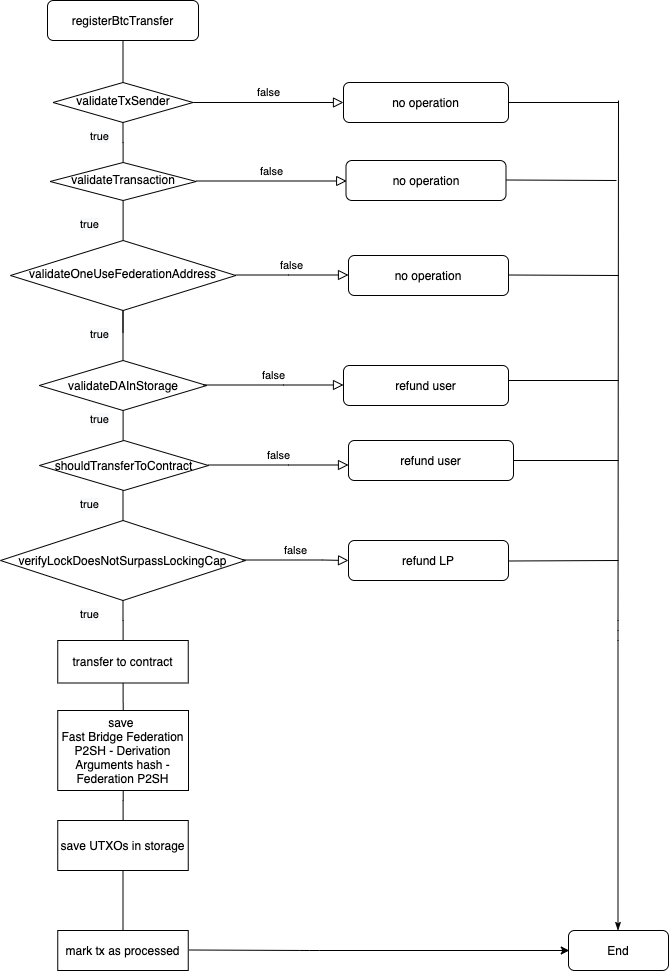

The diagram above was exported from draw.io. Its source (the exported page's mxGraphModel, read from the mxfile embedded in the PNG):
<mxGraphModel dx="946" dy="565" grid="1" gridSize="10" guides="1" tooltips="1" connect="1" arrows="1" fold="1" page="1" pageScale="1" pageWidth="827" pageHeight="1169" math="0" shadow="0">
  <root>
    <mxCell id="WIyWlLk6GJQsqaUBKTNV-0" />
    <mxCell id="WIyWlLk6GJQsqaUBKTNV-1" parent="WIyWlLk6GJQsqaUBKTNV-0" />
    <mxCell id="WIyWlLk6GJQsqaUBKTNV-3" value="registerBtcTransfer" style="rounded=1;whiteSpace=wrap;html=1;fontSize=12;glass=0;strokeWidth=1;shadow=0;" parent="WIyWlLk6GJQsqaUBKTNV-1" vertex="1">
      <mxGeometry x="109" width="151" height="40" as="geometry" />
    </mxCell>
    <mxCell id="WIyWlLk6GJQsqaUBKTNV-5" value="false" style="edgeStyle=orthogonalEdgeStyle;rounded=0;html=1;jettySize=auto;orthogonalLoop=1;fontSize=11;endArrow=block;endFill=0;endSize=8;strokeWidth=1;shadow=0;labelBackgroundColor=none;" parent="WIyWlLk6GJQsqaUBKTNV-1" source="WIyWlLk6GJQsqaUBKTNV-6" target="WIyWlLk6GJQsqaUBKTNV-7" edge="1">
      <mxGeometry y="10" relative="1" as="geometry">
        <mxPoint as="offset" />
      </mxGeometry>
    </mxCell>
    <mxCell id="EyyoHQvfl7-m_Bz6mguC-118" value="" style="edgeStyle=orthogonalEdgeStyle;rounded=0;orthogonalLoop=1;jettySize=auto;html=1;startArrow=none;startFill=0;endArrow=none;endFill=0;endSize=8;strokeWidth=1;" parent="WIyWlLk6GJQsqaUBKTNV-1" source="WIyWlLk6GJQsqaUBKTNV-6" target="WIyWlLk6GJQsqaUBKTNV-3" edge="1">
      <mxGeometry relative="1" as="geometry" />
    </mxCell>
    <mxCell id="WIyWlLk6GJQsqaUBKTNV-6" value="validateTxSender" style="rhombus;html=1;shadow=0;fontFamily=Helvetica;fontSize=12;align=center;strokeWidth=1;spacing=6;spacingTop=-4;verticalAlign=middle;horizontal=1;whiteSpace=wrap;" parent="WIyWlLk6GJQsqaUBKTNV-1" vertex="1">
      <mxGeometry x="114.5" y="82" width="140" height="40" as="geometry" />
    </mxCell>
    <mxCell id="WIyWlLk6GJQsqaUBKTNV-7" value="no operation" style="rounded=1;whiteSpace=wrap;html=1;fontSize=12;glass=0;strokeWidth=1;shadow=0;" parent="WIyWlLk6GJQsqaUBKTNV-1" vertex="1">
      <mxGeometry x="405" y="82" width="165" height="40" as="geometry" />
    </mxCell>
    <mxCell id="EyyoHQvfl7-m_Bz6mguC-119" value="" style="edgeStyle=orthogonalEdgeStyle;rounded=0;orthogonalLoop=1;jettySize=auto;html=1;startArrow=none;startFill=0;endArrow=none;endFill=0;endSize=8;strokeWidth=1;" parent="WIyWlLk6GJQsqaUBKTNV-1" source="WIyWlLk6GJQsqaUBKTNV-10" target="WIyWlLk6GJQsqaUBKTNV-6" edge="1">
      <mxGeometry relative="1" as="geometry" />
    </mxCell>
    <mxCell id="EyyoHQvfl7-m_Bz6mguC-120" value="" style="edgeStyle=orthogonalEdgeStyle;rounded=0;orthogonalLoop=1;jettySize=auto;html=1;startArrow=none;startFill=0;endArrow=none;endFill=0;endSize=8;strokeWidth=1;" parent="WIyWlLk6GJQsqaUBKTNV-1" source="WIyWlLk6GJQsqaUBKTNV-10" edge="1">
      <mxGeometry relative="1" as="geometry">
        <mxPoint x="184.5050000000001" y="282.0014925373134" as="targetPoint" />
      </mxGeometry>
    </mxCell>
    <mxCell id="WIyWlLk6GJQsqaUBKTNV-10" value="validateTransaction" style="rhombus;whiteSpace=wrap;html=1;shadow=0;fontFamily=Helvetica;fontSize=12;align=center;strokeWidth=1;spacing=6;spacingTop=-4;" parent="WIyWlLk6GJQsqaUBKTNV-1" vertex="1">
      <mxGeometry x="111.56" y="162" width="146.12" height="38" as="geometry" />
    </mxCell>
    <mxCell id="WIyWlLk6GJQsqaUBKTNV-12" value="no operation" style="rounded=1;whiteSpace=wrap;html=1;fontSize=12;glass=0;strokeWidth=1;shadow=0;" parent="WIyWlLk6GJQsqaUBKTNV-1" vertex="1">
      <mxGeometry x="407.5" y="160" width="160" height="40" as="geometry" />
    </mxCell>
    <mxCell id="EyyoHQvfl7-m_Bz6mguC-121" value="" style="edgeStyle=orthogonalEdgeStyle;rounded=0;orthogonalLoop=1;jettySize=auto;html=1;startArrow=none;startFill=0;endArrow=none;endFill=0;endSize=8;strokeWidth=1;" parent="WIyWlLk6GJQsqaUBKTNV-1" target="EyyoHQvfl7-m_Bz6mguC-102" edge="1">
      <mxGeometry relative="1" as="geometry">
        <mxPoint x="184.5" y="332" as="sourcePoint" />
        <Array as="points">
          <mxPoint x="185" y="310" />
          <mxPoint x="185" y="310" />
        </Array>
      </mxGeometry>
    </mxCell>
    <mxCell id="EyyoHQvfl7-m_Bz6mguC-12" value="verifyLockDoesNotSurpassLockingCap" style="rhombus;whiteSpace=wrap;html=1;" parent="WIyWlLk6GJQsqaUBKTNV-1" vertex="1">
      <mxGeometry x="62" y="520" width="245" height="80" as="geometry" />
    </mxCell>
    <mxCell id="EyyoHQvfl7-m_Bz6mguC-124" value="" style="edgeStyle=orthogonalEdgeStyle;rounded=0;orthogonalLoop=1;jettySize=auto;html=1;startArrow=none;startFill=0;endArrow=none;endFill=0;endSize=8;strokeWidth=1;" parent="WIyWlLk6GJQsqaUBKTNV-1" source="EyyoHQvfl7-m_Bz6mguC-38" target="EyyoHQvfl7-m_Bz6mguC-12" edge="1">
      <mxGeometry relative="1" as="geometry" />
    </mxCell>
    <mxCell id="EyyoHQvfl7-m_Bz6mguC-125" value="" style="edgeStyle=orthogonalEdgeStyle;rounded=0;orthogonalLoop=1;jettySize=auto;html=1;startArrow=none;startFill=0;endArrow=none;endFill=0;endSize=8;strokeWidth=1;" parent="WIyWlLk6GJQsqaUBKTNV-1" source="EyyoHQvfl7-m_Bz6mguC-38" target="EyyoHQvfl7-m_Bz6mguC-87" edge="1">
      <mxGeometry relative="1" as="geometry" />
    </mxCell>
    <mxCell id="EyyoHQvfl7-m_Bz6mguC-38" value="&lt;div&gt;&lt;span&gt;transfer to contract&lt;/span&gt;&lt;/div&gt;" style="rounded=0;whiteSpace=wrap;html=1;align=center;verticalAlign=middle;" parent="WIyWlLk6GJQsqaUBKTNV-1" vertex="1">
      <mxGeometry x="119.25" y="640" width="130.5" height="42.5" as="geometry" />
    </mxCell>
    <mxCell id="EyyoHQvfl7-m_Bz6mguC-51" value="End" style="rounded=1;whiteSpace=wrap;html=1;" parent="WIyWlLk6GJQsqaUBKTNV-1" vertex="1">
      <mxGeometry x="630" y="930" width="100" height="40" as="geometry" />
    </mxCell>
    <mxCell id="EyyoHQvfl7-m_Bz6mguC-61" value="&lt;span style=&quot;color: rgb(0 , 0 , 0) ; font-family: &amp;#34;helvetica&amp;#34; ; font-size: 11px ; font-style: normal ; font-weight: 400 ; letter-spacing: normal ; text-align: center ; text-indent: 0px ; text-transform: none ; word-spacing: 0px ; background-color: rgb(248 , 249 , 250) ; display: inline ; float: none&quot;&gt;true&lt;/span&gt;" style="text;whiteSpace=wrap;html=1;" parent="WIyWlLk6GJQsqaUBKTNV-1" vertex="1">
      <mxGeometry x="140" y="600" width="50" height="30" as="geometry" />
    </mxCell>
    <mxCell id="EyyoHQvfl7-m_Bz6mguC-81" value="" style="endArrow=none;html=1;strokeWidth=1;startArrow=classicThin;startFill=1;" parent="WIyWlLk6GJQsqaUBKTNV-1" edge="1">
      <mxGeometry width="50" height="50" relative="1" as="geometry">
        <mxPoint x="679.5" y="930" as="sourcePoint" />
        <mxPoint x="680" y="100" as="targetPoint" />
        <Array as="points">
          <mxPoint x="679.5" y="630" />
        </Array>
      </mxGeometry>
    </mxCell>
    <mxCell id="EyyoHQvfl7-m_Bz6mguC-87" value="&lt;div&gt;&lt;span&gt;save&amp;nbsp;&lt;/span&gt;&lt;/div&gt;Fast Bridge Federation P2SH - Derivation Arguments hash - Federation P2SH" style="rounded=0;whiteSpace=wrap;html=1;align=center;verticalAlign=middle;" parent="WIyWlLk6GJQsqaUBKTNV-1" vertex="1">
      <mxGeometry x="119.25" y="710" width="130.75" height="80" as="geometry" />
    </mxCell>
    <mxCell id="EyyoHQvfl7-m_Bz6mguC-126" value="" style="edgeStyle=orthogonalEdgeStyle;rounded=0;orthogonalLoop=1;jettySize=auto;html=1;startArrow=none;startFill=0;endArrow=none;endFill=0;endSize=8;strokeWidth=1;" parent="WIyWlLk6GJQsqaUBKTNV-1" source="EyyoHQvfl7-m_Bz6mguC-91" target="EyyoHQvfl7-m_Bz6mguC-87" edge="1">
      <mxGeometry relative="1" as="geometry" />
    </mxCell>
    <mxCell id="EyyoHQvfl7-m_Bz6mguC-127" value="" style="edgeStyle=orthogonalEdgeStyle;rounded=0;orthogonalLoop=1;jettySize=auto;html=1;startArrow=none;startFill=0;endArrow=none;endFill=0;endSize=8;strokeWidth=1;" parent="WIyWlLk6GJQsqaUBKTNV-1" source="EyyoHQvfl7-m_Bz6mguC-91" target="EyyoHQvfl7-m_Bz6mguC-93" edge="1">
      <mxGeometry relative="1" as="geometry" />
    </mxCell>
    <mxCell id="EyyoHQvfl7-m_Bz6mguC-91" value="&lt;div&gt;&lt;span&gt;save UTXOs in storage&lt;/span&gt;&lt;/div&gt;" style="rounded=0;whiteSpace=wrap;html=1;align=center;verticalAlign=middle;" parent="WIyWlLk6GJQsqaUBKTNV-1" vertex="1">
      <mxGeometry x="119.24999999999999" y="820" width="130.5" height="50" as="geometry" />
    </mxCell>
    <mxCell id="EyyoHQvfl7-m_Bz6mguC-93" value="mark tx as processed" style="rounded=0;whiteSpace=wrap;html=1;align=center;verticalAlign=middle;" parent="WIyWlLk6GJQsqaUBKTNV-1" vertex="1">
      <mxGeometry x="119.24999999999999" y="930" width="130.5" height="40" as="geometry" />
    </mxCell>
    <mxCell id="EyyoHQvfl7-m_Bz6mguC-122" value="" style="edgeStyle=orthogonalEdgeStyle;rounded=0;orthogonalLoop=1;jettySize=auto;html=1;startArrow=none;startFill=0;endArrow=none;endFill=0;endSize=8;strokeWidth=1;" parent="WIyWlLk6GJQsqaUBKTNV-1" source="EyyoHQvfl7-m_Bz6mguC-102" target="EyyoHQvfl7-m_Bz6mguC-12" edge="1">
      <mxGeometry relative="1" as="geometry" />
    </mxCell>
    <mxCell id="EyyoHQvfl7-m_Bz6mguC-102" value="validateDAInStorage" style="rhombus;whiteSpace=wrap;html=1;" parent="WIyWlLk6GJQsqaUBKTNV-1" vertex="1">
      <mxGeometry x="100.75" y="360" width="167.5" height="50" as="geometry" />
    </mxCell>
    <mxCell id="EyyoHQvfl7-m_Bz6mguC-103" value="false" style="edgeStyle=orthogonalEdgeStyle;rounded=0;html=1;jettySize=auto;orthogonalLoop=1;fontSize=11;endArrow=block;endFill=0;endSize=8;strokeWidth=1;shadow=0;labelBackgroundColor=none;" parent="WIyWlLk6GJQsqaUBKTNV-1" edge="1">
      <mxGeometry y="10" relative="1" as="geometry">
        <mxPoint as="offset" />
        <mxPoint x="265" y="384.5" as="sourcePoint" />
        <mxPoint x="405" y="384.5" as="targetPoint" />
        <Array as="points">
          <mxPoint x="345" y="384.5" />
          <mxPoint x="345" y="384.5" />
        </Array>
      </mxGeometry>
    </mxCell>
    <mxCell id="EyyoHQvfl7-m_Bz6mguC-104" value="refund user" style="rounded=1;whiteSpace=wrap;html=1;fontSize=12;glass=0;strokeWidth=1;shadow=0;" parent="WIyWlLk6GJQsqaUBKTNV-1" vertex="1">
      <mxGeometry x="405" y="365" width="165" height="40" as="geometry" />
    </mxCell>
    <mxCell id="EyyoHQvfl7-m_Bz6mguC-109" value="false" style="edgeStyle=orthogonalEdgeStyle;rounded=0;html=1;jettySize=auto;orthogonalLoop=1;fontSize=11;endArrow=block;endFill=0;endSize=8;strokeWidth=1;shadow=0;labelBackgroundColor=none;" parent="WIyWlLk6GJQsqaUBKTNV-1" edge="1">
      <mxGeometry y="10" relative="1" as="geometry">
        <mxPoint as="offset" />
        <mxPoint x="303.75" y="559.5" as="sourcePoint" />
        <mxPoint x="410" y="560" as="targetPoint" />
        <Array as="points">
          <mxPoint x="383.75" y="559.5" />
          <mxPoint x="383.75" y="559.5" />
        </Array>
      </mxGeometry>
    </mxCell>
    <mxCell id="EyyoHQvfl7-m_Bz6mguC-110" value="refund LP" style="rounded=1;whiteSpace=wrap;html=1;fontSize=12;glass=0;strokeWidth=1;shadow=0;" parent="WIyWlLk6GJQsqaUBKTNV-1" vertex="1">
      <mxGeometry x="410" y="540" width="160" height="40" as="geometry" />
    </mxCell>
    <mxCell id="EyyoHQvfl7-m_Bz6mguC-111" value="" style="endArrow=classic;html=1;strokeWidth=1;entryX=0;entryY=0.75;entryDx=0;entryDy=0;" parent="WIyWlLk6GJQsqaUBKTNV-1" edge="1">
      <mxGeometry width="50" height="50" relative="1" as="geometry">
        <mxPoint x="251.01" y="949.5" as="sourcePoint" />
        <mxPoint x="630.76" y="950" as="targetPoint" />
        <Array as="points">
          <mxPoint x="370.76" y="950" />
        </Array>
      </mxGeometry>
    </mxCell>
    <mxCell id="EyyoHQvfl7-m_Bz6mguC-113" value="" style="endArrow=none;html=1;strokeWidth=1;" parent="WIyWlLk6GJQsqaUBKTNV-1" edge="1">
      <mxGeometry width="50" height="50" relative="1" as="geometry">
        <mxPoint x="570" y="380" as="sourcePoint" />
        <mxPoint x="680" y="380" as="targetPoint" />
      </mxGeometry>
    </mxCell>
    <mxCell id="EyyoHQvfl7-m_Bz6mguC-114" value="" style="endArrow=none;html=1;strokeWidth=1;" parent="WIyWlLk6GJQsqaUBKTNV-1" edge="1">
      <mxGeometry width="50" height="50" relative="1" as="geometry">
        <mxPoint x="570" y="560.5" as="sourcePoint" />
        <mxPoint x="680" y="560" as="targetPoint" />
      </mxGeometry>
    </mxCell>
    <mxCell id="EyyoHQvfl7-m_Bz6mguC-115" value="" style="endArrow=none;html=1;strokeWidth=1;" parent="WIyWlLk6GJQsqaUBKTNV-1" edge="1">
      <mxGeometry width="50" height="50" relative="1" as="geometry">
        <mxPoint x="570" y="102" as="sourcePoint" />
        <mxPoint x="680" y="102" as="targetPoint" />
      </mxGeometry>
    </mxCell>
    <mxCell id="EyyoHQvfl7-m_Bz6mguC-128" value="&lt;span style=&quot;color: rgb(0 , 0 , 0) ; font-family: &amp;#34;helvetica&amp;#34; ; font-size: 11px ; font-style: normal ; font-weight: 400 ; letter-spacing: normal ; text-align: center ; text-indent: 0px ; text-transform: none ; word-spacing: 0px ; background-color: rgb(248 , 249 , 250) ; display: inline ; float: none&quot;&gt;true&lt;/span&gt;" style="text;whiteSpace=wrap;html=1;" parent="WIyWlLk6GJQsqaUBKTNV-1" vertex="1">
      <mxGeometry x="150" y="405" width="50" height="30" as="geometry" />
    </mxCell>
    <mxCell id="EyyoHQvfl7-m_Bz6mguC-129" value="&lt;span style=&quot;color: rgb(0 , 0 , 0) ; font-family: &amp;#34;helvetica&amp;#34; ; font-size: 11px ; font-style: normal ; font-weight: 400 ; letter-spacing: normal ; text-align: center ; text-indent: 0px ; text-transform: none ; word-spacing: 0px ; background-color: rgb(248 , 249 , 250) ; display: inline ; float: none&quot;&gt;true&lt;/span&gt;" style="text;whiteSpace=wrap;html=1;" parent="WIyWlLk6GJQsqaUBKTNV-1" vertex="1">
      <mxGeometry x="150" y="320" width="50" height="30" as="geometry" />
    </mxCell>
    <mxCell id="EyyoHQvfl7-m_Bz6mguC-130" value="&lt;span style=&quot;color: rgb(0 , 0 , 0) ; font-family: &amp;#34;helvetica&amp;#34; ; font-size: 11px ; font-style: normal ; font-weight: 400 ; letter-spacing: normal ; text-align: center ; text-indent: 0px ; text-transform: none ; word-spacing: 0px ; background-color: rgb(248 , 249 , 250) ; display: inline ; float: none&quot;&gt;true&lt;/span&gt;" style="text;whiteSpace=wrap;html=1;" parent="WIyWlLk6GJQsqaUBKTNV-1" vertex="1">
      <mxGeometry x="150" y="240" width="50" height="30" as="geometry" />
    </mxCell>
    <mxCell id="EyyoHQvfl7-m_Bz6mguC-131" value="&lt;span style=&quot;color: rgb(0 , 0 , 0) ; font-family: &amp;#34;helvetica&amp;#34; ; font-size: 11px ; font-style: normal ; font-weight: 400 ; letter-spacing: normal ; text-align: center ; text-indent: 0px ; text-transform: none ; word-spacing: 0px ; background-color: rgb(248 , 249 , 250) ; display: inline ; float: none&quot;&gt;true&lt;/span&gt;" style="text;whiteSpace=wrap;html=1;" parent="WIyWlLk6GJQsqaUBKTNV-1" vertex="1">
      <mxGeometry x="150" y="122" width="50" height="30" as="geometry" />
    </mxCell>
    <mxCell id="FKbgWcNZMsEDjzAyoB40-0" value="validateOneUseFederationAddress" style="rhombus;html=1;shadow=0;fontFamily=Helvetica;fontSize=12;align=center;strokeWidth=1;spacing=6;spacingTop=-4;verticalAlign=middle;horizontal=1;whiteSpace=wrap;" vertex="1" parent="WIyWlLk6GJQsqaUBKTNV-1">
      <mxGeometry x="71.94" y="240" width="225.37" height="70" as="geometry" />
    </mxCell>
    <mxCell id="FKbgWcNZMsEDjzAyoB40-1" value="false" style="edgeStyle=orthogonalEdgeStyle;rounded=0;html=1;jettySize=auto;orthogonalLoop=1;fontSize=11;endArrow=block;endFill=0;endSize=8;strokeWidth=1;shadow=0;labelBackgroundColor=none;" edge="1" parent="WIyWlLk6GJQsqaUBKTNV-1">
      <mxGeometry y="10" relative="1" as="geometry">
        <mxPoint as="offset" />
        <mxPoint x="257.68" y="180.5" as="sourcePoint" />
        <mxPoint x="408.18" y="180.5" as="targetPoint" />
      </mxGeometry>
    </mxCell>
    <mxCell id="FKbgWcNZMsEDjzAyoB40-3" value="no operation" style="rounded=1;whiteSpace=wrap;html=1;fontSize=12;glass=0;strokeWidth=1;shadow=0;" vertex="1" parent="WIyWlLk6GJQsqaUBKTNV-1">
      <mxGeometry x="410" y="255" width="160" height="40" as="geometry" />
    </mxCell>
    <mxCell id="FKbgWcNZMsEDjzAyoB40-4" value="" style="endArrow=none;html=1;strokeWidth=1;" edge="1" parent="WIyWlLk6GJQsqaUBKTNV-1">
      <mxGeometry width="50" height="50" relative="1" as="geometry">
        <mxPoint x="570" y="274.5" as="sourcePoint" />
        <mxPoint x="680.5" y="275" as="targetPoint" />
      </mxGeometry>
    </mxCell>
    <mxCell id="FKbgWcNZMsEDjzAyoB40-5" value="" style="endArrow=none;html=1;strokeWidth=1;" edge="1" parent="WIyWlLk6GJQsqaUBKTNV-1">
      <mxGeometry width="50" height="50" relative="1" as="geometry">
        <mxPoint x="567.5" y="179.5" as="sourcePoint" />
        <mxPoint x="678" y="180" as="targetPoint" />
      </mxGeometry>
    </mxCell>
    <mxCell id="FKbgWcNZMsEDjzAyoB40-6" value="false" style="edgeStyle=orthogonalEdgeStyle;rounded=0;html=1;jettySize=auto;orthogonalLoop=1;fontSize=11;endArrow=block;endFill=0;endSize=8;strokeWidth=1;shadow=0;labelBackgroundColor=none;" edge="1" parent="WIyWlLk6GJQsqaUBKTNV-1">
      <mxGeometry y="10" relative="1" as="geometry">
        <mxPoint as="offset" />
        <mxPoint x="297.18000000000006" y="274.5" as="sourcePoint" />
        <mxPoint x="410" y="274.5" as="targetPoint" />
        <Array as="points">
          <mxPoint x="350" y="275" />
          <mxPoint x="350" y="275" />
        </Array>
      </mxGeometry>
    </mxCell>
    <mxCell id="FKbgWcNZMsEDjzAyoB40-8" value="&lt;span&gt;shouldTransferToContract&lt;/span&gt;" style="rhombus;whiteSpace=wrap;html=1;" vertex="1" parent="WIyWlLk6GJQsqaUBKTNV-1">
      <mxGeometry x="100.88" y="440" width="169.12" height="50" as="geometry" />
    </mxCell>
    <mxCell id="FKbgWcNZMsEDjzAyoB40-9" value="&lt;span style=&quot;color: rgb(0 , 0 , 0) ; font-family: &amp;#34;helvetica&amp;#34; ; font-size: 11px ; font-style: normal ; font-weight: 400 ; letter-spacing: normal ; text-align: center ; text-indent: 0px ; text-transform: none ; word-spacing: 0px ; background-color: rgb(248 , 249 , 250) ; display: inline ; float: none&quot;&gt;true&lt;/span&gt;" style="text;whiteSpace=wrap;html=1;" vertex="1" parent="WIyWlLk6GJQsqaUBKTNV-1">
      <mxGeometry x="140" y="490" width="50" height="30" as="geometry" />
    </mxCell>
    <mxCell id="FKbgWcNZMsEDjzAyoB40-10" value="&lt;span style=&quot;color: rgb(0 , 0 , 0) ; font-family: &amp;#34;helvetica&amp;#34; ; font-size: 11px ; font-style: normal ; font-weight: 400 ; letter-spacing: normal ; text-align: center ; text-indent: 0px ; text-transform: none ; word-spacing: 0px ; background-color: rgb(248 , 249 , 250) ; display: inline ; float: none&quot;&gt;true&lt;/span&gt;" style="text;whiteSpace=wrap;html=1;" vertex="1" parent="WIyWlLk6GJQsqaUBKTNV-1">
      <mxGeometry x="140" y="210" width="50" height="30" as="geometry" />
    </mxCell>
    <mxCell id="FKbgWcNZMsEDjzAyoB40-11" value="false" style="edgeStyle=orthogonalEdgeStyle;rounded=0;html=1;jettySize=auto;orthogonalLoop=1;fontSize=11;endArrow=block;endFill=0;endSize=8;strokeWidth=1;shadow=0;labelBackgroundColor=none;" edge="1" parent="WIyWlLk6GJQsqaUBKTNV-1">
      <mxGeometry y="10" relative="1" as="geometry">
        <mxPoint as="offset" />
        <mxPoint x="270" y="464.5" as="sourcePoint" />
        <mxPoint x="410" y="464.5" as="targetPoint" />
        <Array as="points">
          <mxPoint x="350" y="464.5" />
          <mxPoint x="350" y="464.5" />
        </Array>
      </mxGeometry>
    </mxCell>
    <mxCell id="FKbgWcNZMsEDjzAyoB40-12" value="refund user" style="rounded=1;whiteSpace=wrap;html=1;fontSize=12;glass=0;strokeWidth=1;shadow=0;" vertex="1" parent="WIyWlLk6GJQsqaUBKTNV-1">
      <mxGeometry x="410" y="440" width="165" height="40" as="geometry" />
    </mxCell>
    <mxCell id="FKbgWcNZMsEDjzAyoB40-13" value="" style="endArrow=none;html=1;strokeWidth=1;" edge="1" parent="WIyWlLk6GJQsqaUBKTNV-1">
      <mxGeometry width="50" height="50" relative="1" as="geometry">
        <mxPoint x="575" y="460" as="sourcePoint" />
        <mxPoint x="680" y="460" as="targetPoint" />
      </mxGeometry>
    </mxCell>
  </root>
</mxGraphModel>